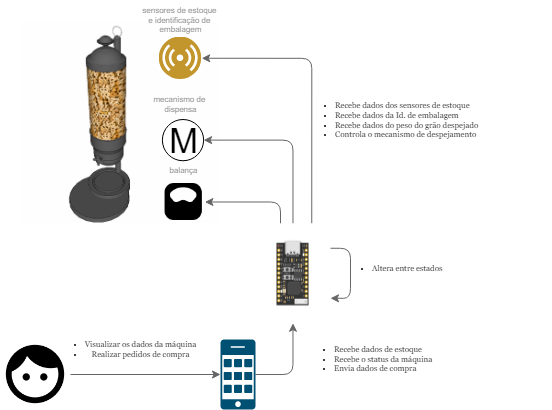

The diagram above was exported from draw.io. Its source (the exported page's mxGraphModel, read from the mxfile embedded in the PNG):
<mxGraphModel dx="548" dy="510" grid="1" gridSize="10" guides="1" tooltips="1" connect="1" arrows="1" fold="1" page="1" pageScale="1" pageWidth="827" pageHeight="1169" math="0" shadow="0">
  <root>
    <mxCell id="0" />
    <mxCell id="1" parent="0" />
    <mxCell id="K-Ovf4jEbWBJWLc7WqOu-39" value="&lt;ul style=&quot;font-size: 8px;&quot;&gt;&lt;li&gt;&lt;font style=&quot;font-size: 8px;&quot; face=&quot;Georgia&quot;&gt;Visualizar os dados da máquina&lt;/font&gt;&lt;/li&gt;&lt;li&gt;&lt;font style=&quot;font-size: 8px;&quot; face=&quot;Georgia&quot;&gt;Realizar pedidos de compra&lt;/font&gt;&lt;/li&gt;&lt;/ul&gt;" style="edgeStyle=orthogonalEdgeStyle;rounded=1;orthogonalLoop=1;jettySize=auto;html=1;exitX=1;exitY=0.5;exitDx=0;exitDy=0;entryX=0;entryY=0.5;entryDx=0;entryDy=0;entryPerimeter=0;fillColor=#f5f5f5;strokeColor=#666666;" edge="1" parent="1" source="K-Ovf4jEbWBJWLc7WqOu-17" target="K-Ovf4jEbWBJWLc7WqOu-16">
      <mxGeometry x="-0.3333" y="25" relative="1" as="geometry">
        <mxPoint as="offset" />
      </mxGeometry>
    </mxCell>
    <mxCell id="K-Ovf4jEbWBJWLc7WqOu-40" style="edgeStyle=orthogonalEdgeStyle;rounded=1;orthogonalLoop=1;jettySize=auto;html=1;exitX=1;exitY=0.5;exitDx=0;exitDy=0;exitPerimeter=0;align=left;fillColor=#f5f5f5;strokeColor=#666666;" edge="1" parent="1" source="K-Ovf4jEbWBJWLc7WqOu-16" target="K-Ovf4jEbWBJWLc7WqOu-18">
      <mxGeometry relative="1" as="geometry">
        <mxPoint x="312.5" y="330" as="targetPoint" />
      </mxGeometry>
    </mxCell>
    <mxCell id="K-Ovf4jEbWBJWLc7WqOu-43" value="&lt;ul style=&quot;font-size: 8px;&quot;&gt;&lt;li style=&quot;&quot;&gt;&lt;font face=&quot;Georgia&quot;&gt;Recebe dados de estoque&lt;/font&gt;&lt;/li&gt;&lt;li style=&quot;&quot;&gt;&lt;font face=&quot;Georgia&quot;&gt;Recebe o status da máquina&lt;/font&gt;&lt;/li&gt;&lt;li style=&quot;&quot;&gt;&lt;font face=&quot;Georgia&quot;&gt;Envia dados de compra&lt;/font&gt;&lt;/li&gt;&lt;/ul&gt;" style="edgeLabel;html=1;align=left;verticalAlign=middle;resizable=0;points=[];fontSize=9;" vertex="1" connectable="0" parent="K-Ovf4jEbWBJWLc7WqOu-40">
      <mxGeometry x="0.0757" y="-1" relative="1" as="geometry">
        <mxPoint x="-1" y="-5" as="offset" />
      </mxGeometry>
    </mxCell>
    <mxCell id="K-Ovf4jEbWBJWLc7WqOu-16" value="" style="sketch=0;points=[[0.015,0.015,0],[0.985,0.015,0],[0.985,0.985,0],[0.015,0.985,0],[0.25,0,0],[0.5,0,0],[0.75,0,0],[1,0.25,0],[1,0.5,0],[1,0.75,0],[0.75,1,0],[0.5,1,0],[0.25,1,0],[0,0.75,0],[0,0.5,0],[0,0.25,0]];verticalLabelPosition=bottom;html=1;verticalAlign=top;aspect=fixed;align=center;pointerEvents=1;shape=mxgraph.cisco19.cell_phone;fillColor=#005073;strokeColor=none;" vertex="1" parent="1">
      <mxGeometry x="240" y="350" width="35" height="70" as="geometry" />
    </mxCell>
    <mxCell id="K-Ovf4jEbWBJWLc7WqOu-17" value="" style="shape=image;html=1;verticalAlign=top;verticalLabelPosition=bottom;labelBackgroundColor=#ffffff;imageAspect=0;aspect=fixed;image=https://cdn0.iconfinder.com/data/icons/google-material-design-3-0/48/ic_face_48px-128.png" vertex="1" parent="1">
      <mxGeometry x="20" y="350" width="70" height="70" as="geometry" />
    </mxCell>
    <mxCell id="K-Ovf4jEbWBJWLc7WqOu-18" value="" style="shape=image;verticalLabelPosition=bottom;labelBackgroundColor=default;verticalAlign=top;aspect=fixed;imageAspect=0;image=https://esp32s3.com/images/vector_tinys3.png;" vertex="1" parent="1">
      <mxGeometry x="275" y="233.75" width="75" height="100" as="geometry" />
    </mxCell>
    <mxCell id="K-Ovf4jEbWBJWLc7WqOu-28" value="" style="shape=image;verticalLabelPosition=bottom;labelBackgroundColor=default;verticalAlign=top;aspect=fixed;imageAspect=0;image=https://thumb.cadbull.com/img/product_img/original/cereal_dispenser_3d_drawing_in_skp_file._22082018055406.png;" vertex="1" parent="1">
      <mxGeometry x="39.62" y="33.75" width="200.38" height="200" as="geometry" />
    </mxCell>
    <mxCell id="K-Ovf4jEbWBJWLc7WqOu-30" value="" style="image;aspect=fixed;perimeter=ellipsePerimeter;html=1;align=center;shadow=0;dashed=0;fontColor=#000000;labelBackgroundColor=default;fontSize=12;spacingTop=3;image=img/lib/ibm/users/sensor.svg;" vertex="1" parent="1">
      <mxGeometry x="178.75" y="47.5" width="42.5" height="42.5" as="geometry" />
    </mxCell>
    <mxCell id="K-Ovf4jEbWBJWLc7WqOu-42" value="M" style="verticalLabelPosition=middle;shadow=0;dashed=0;align=center;html=1;verticalAlign=middle;strokeWidth=1;shape=ellipse;aspect=fixed;fontSize=35;" vertex="1" parent="1">
      <mxGeometry x="181.88" y="130" width="41.25" height="41.25" as="geometry" />
    </mxCell>
    <mxCell id="K-Ovf4jEbWBJWLc7WqOu-44" value="&lt;font color=&quot;#949494&quot; style=&quot;font-size: 8px;&quot;&gt;sensores de estoque&amp;nbsp;&lt;br&gt;e identificação de&amp;nbsp;&lt;br&gt;embalagem&lt;br&gt;&lt;/font&gt;" style="text;html=1;align=center;verticalAlign=middle;resizable=0;points=[];autosize=1;strokeColor=none;fillColor=none;strokeWidth=1;fontSize=8;" vertex="1" parent="1">
      <mxGeometry x="150" y="11.25" width="100" height="40" as="geometry" />
    </mxCell>
    <mxCell id="K-Ovf4jEbWBJWLc7WqOu-49" value="&lt;font color=&quot;#949494&quot; style=&quot;font-size: 8px;&quot;&gt;balança&lt;/font&gt;" style="text;html=1;align=center;verticalAlign=middle;resizable=0;points=[];autosize=1;strokeColor=none;fillColor=none;strokeWidth=1;fontSize=8;" vertex="1" parent="1">
      <mxGeometry x="178.13" y="171.25" width="50" height="20" as="geometry" />
    </mxCell>
    <mxCell id="K-Ovf4jEbWBJWLc7WqOu-51" value="" style="shape=image;html=1;verticalAlign=top;verticalLabelPosition=bottom;labelBackgroundColor=#ffffff;imageAspect=0;aspect=fixed;image=https://cdn1.iconfinder.com/data/icons/ionicons-fill-vol-2/512/scale-128.png" vertex="1" parent="1">
      <mxGeometry x="181.88" y="191.25" width="42.5" height="42.5" as="geometry" />
    </mxCell>
    <mxCell id="K-Ovf4jEbWBJWLc7WqOu-52" value="&lt;font color=&quot;#949494&quot; style=&quot;font-size: 8px;&quot;&gt;mecanismo de&amp;nbsp;&lt;br&gt;dispensa&lt;br&gt;&lt;/font&gt;" style="text;html=1;align=center;verticalAlign=middle;resizable=0;points=[];autosize=1;strokeColor=none;fillColor=none;strokeWidth=1;fontSize=8;" vertex="1" parent="1">
      <mxGeometry x="160" y="100" width="80" height="30" as="geometry" />
    </mxCell>
    <mxCell id="K-Ovf4jEbWBJWLc7WqOu-55" style="edgeStyle=orthogonalEdgeStyle;rounded=1;orthogonalLoop=1;jettySize=auto;html=1;align=left;fillColor=#f5f5f5;strokeColor=#666666;entryX=1;entryY=0.5;entryDx=0;entryDy=0;" edge="1" parent="1" source="K-Ovf4jEbWBJWLc7WqOu-18" target="K-Ovf4jEbWBJWLc7WqOu-51">
      <mxGeometry relative="1" as="geometry">
        <mxPoint x="294" y="159.23" as="sourcePoint" />
        <mxPoint x="331" y="108.22999999999999" as="targetPoint" />
        <Array as="points">
          <mxPoint x="300" y="212" />
        </Array>
      </mxGeometry>
    </mxCell>
    <mxCell id="K-Ovf4jEbWBJWLc7WqOu-56" value="&lt;ul style=&quot;font-size: 8px;&quot;&gt;&lt;li style=&quot;&quot;&gt;&lt;font face=&quot;Georgia&quot;&gt;Recebe dados dos sensores de estoque&lt;/font&gt;&lt;/li&gt;&lt;li style=&quot;&quot;&gt;&lt;font face=&quot;Georgia&quot;&gt;Recebe dados da Id. de embalagem&lt;/font&gt;&lt;/li&gt;&lt;li style=&quot;&quot;&gt;&lt;font face=&quot;Georgia&quot;&gt;Recebe dados do peso do grão despejado&lt;/font&gt;&lt;/li&gt;&lt;li style=&quot;&quot;&gt;&lt;font face=&quot;Georgia&quot;&gt;Controla o mecanismo de despejamento&lt;/font&gt;&lt;/li&gt;&lt;/ul&gt;" style="edgeLabel;html=1;align=left;verticalAlign=middle;resizable=0;points=[];fontSize=9;" vertex="1" connectable="0" parent="K-Ovf4jEbWBJWLc7WqOu-55">
      <mxGeometry x="0.0757" y="-1" relative="1" as="geometry">
        <mxPoint x="44" y="-81" as="offset" />
      </mxGeometry>
    </mxCell>
    <mxCell id="K-Ovf4jEbWBJWLc7WqOu-59" style="edgeStyle=orthogonalEdgeStyle;rounded=1;orthogonalLoop=1;jettySize=auto;html=1;align=left;fillColor=#f5f5f5;strokeColor=#666666;entryX=1;entryY=0.5;entryDx=0;entryDy=0;" edge="1" parent="1" source="K-Ovf4jEbWBJWLc7WqOu-18" target="K-Ovf4jEbWBJWLc7WqOu-42">
      <mxGeometry relative="1" as="geometry">
        <mxPoint x="275" y="141" as="sourcePoint" />
        <mxPoint x="312" y="90" as="targetPoint" />
        <Array as="points">
          <mxPoint x="312" y="151" />
        </Array>
      </mxGeometry>
    </mxCell>
    <mxCell id="K-Ovf4jEbWBJWLc7WqOu-61" style="edgeStyle=orthogonalEdgeStyle;rounded=1;orthogonalLoop=1;jettySize=auto;html=1;exitX=0.75;exitY=0;exitDx=0;exitDy=0;align=left;fillColor=#f5f5f5;strokeColor=#666666;entryX=1;entryY=0.5;entryDx=0;entryDy=0;" edge="1" parent="1" source="K-Ovf4jEbWBJWLc7WqOu-18" target="K-Ovf4jEbWBJWLc7WqOu-30">
      <mxGeometry relative="1" as="geometry">
        <mxPoint x="294" y="111" as="sourcePoint" />
        <mxPoint x="331" y="60" as="targetPoint" />
      </mxGeometry>
    </mxCell>
    <mxCell id="K-Ovf4jEbWBJWLc7WqOu-63" value="&lt;ul style=&quot;border-color: var(--border-color); color: rgb(0, 0, 0); font-style: normal; font-variant-ligatures: normal; font-variant-caps: normal; font-weight: 400; letter-spacing: normal; orphans: 2; text-align: left; text-indent: 0px; text-transform: none; widows: 2; word-spacing: 0px; -webkit-text-stroke-width: 0px; text-decoration-thickness: initial; text-decoration-style: initial; text-decoration-color: initial; font-size: 8px;&quot;&gt;&lt;li style=&quot;border-color: var(--border-color);&quot;&gt;&lt;font face=&quot;Georgia&quot;&gt;Altera entre estados&lt;/font&gt;&lt;/li&gt;&lt;/ul&gt;" style="text;whiteSpace=wrap;html=1;" vertex="1" parent="1">
      <mxGeometry x="350" y="260" width="220" height="80" as="geometry" />
    </mxCell>
    <mxCell id="K-Ovf4jEbWBJWLc7WqOu-64" style="edgeStyle=orthogonalEdgeStyle;rounded=1;orthogonalLoop=1;jettySize=auto;html=1;exitX=1;exitY=0.25;exitDx=0;exitDy=0;align=left;fillColor=#f5f5f5;strokeColor=#666666;entryX=1;entryY=0.75;entryDx=0;entryDy=0;" edge="1" parent="1" source="K-Ovf4jEbWBJWLc7WqOu-18" target="K-Ovf4jEbWBJWLc7WqOu-18">
      <mxGeometry relative="1" as="geometry">
        <mxPoint x="350" y="284.75" as="sourcePoint" />
        <mxPoint x="387" y="233.75" as="targetPoint" />
      </mxGeometry>
    </mxCell>
  </root>
</mxGraphModel>